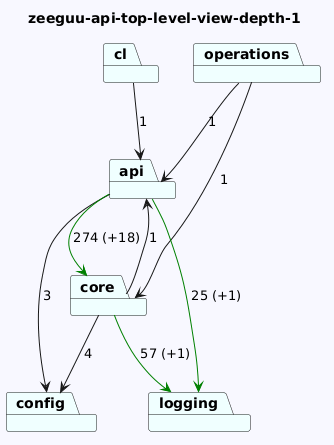

The diagram above was rendered by PlantUML. Its source (embedded in the PNG):
@startuml
skinparam backgroundColor GhostWhite
title zeeguu-api-top-level-view-depth-1
package "logging" #Azure
package "operations" #Azure
package "api" #Azure
package "cl" #Azure
package "core" #Azure
package "config" #Azure

"operations"-->"api"  : 1
"operations"-->"core"  : 1
"api"-->"config"  : 3
"api"-->"logging" #Green : 25 (+1)
"api"-->"core" #Green : 274 (+18)
"cl"-->"api"  : 1
"core"-->"logging" #Green : 57 (+1)
"core"-->"config"  : 4
"core"-->"api"  : 1
@enduml